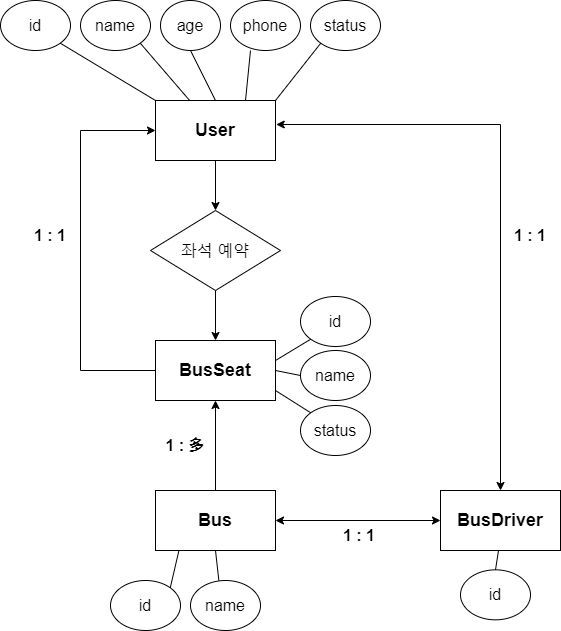

The diagram above was exported from draw.io. Its source (the exported page's mxGraphModel, read from the mxfile embedded in the PNG):
<mxGraphModel dx="1209" dy="844" grid="1" gridSize="10" guides="1" tooltips="1" connect="1" arrows="1" fold="1" page="1" pageScale="1" pageWidth="850" pageHeight="1100" math="0" shadow="0" extFonts="Permanent Marker^https://fonts.googleapis.com/css?family=Permanent+Marker">
  <root>
    <mxCell id="0" />
    <mxCell id="1" parent="0" />
    <mxCell id="i_LPmOMTavOvP4A4dxvh-47" style="edgeStyle=orthogonalEdgeStyle;rounded=0;orthogonalLoop=1;jettySize=auto;html=1;entryX=0.5;entryY=1;entryDx=0;entryDy=0;fontSize=16;" edge="1" parent="1" source="i_LPmOMTavOvP4A4dxvh-1" target="i_LPmOMTavOvP4A4dxvh-3">
      <mxGeometry relative="1" as="geometry" />
    </mxCell>
    <mxCell id="i_LPmOMTavOvP4A4dxvh-1" value="&lt;b&gt;&lt;font style=&quot;font-size: 18px;&quot;&gt;Bus&lt;/font&gt;&lt;/b&gt;" style="rounded=0;whiteSpace=wrap;html=1;" vertex="1" parent="1">
      <mxGeometry x="245" y="530" width="120" height="60" as="geometry" />
    </mxCell>
    <mxCell id="i_LPmOMTavOvP4A4dxvh-2" value="&lt;b&gt;&lt;font style=&quot;font-size: 18px;&quot;&gt;BusDriver&lt;/font&gt;&lt;/b&gt;" style="rounded=0;whiteSpace=wrap;html=1;" vertex="1" parent="1">
      <mxGeometry x="530" y="530" width="120" height="60" as="geometry" />
    </mxCell>
    <mxCell id="i_LPmOMTavOvP4A4dxvh-28" style="edgeStyle=orthogonalEdgeStyle;rounded=0;orthogonalLoop=1;jettySize=auto;html=1;exitX=0;exitY=0.5;exitDx=0;exitDy=0;entryX=0;entryY=0.5;entryDx=0;entryDy=0;fontSize=16;" edge="1" parent="1" source="i_LPmOMTavOvP4A4dxvh-3" target="i_LPmOMTavOvP4A4dxvh-4">
      <mxGeometry relative="1" as="geometry">
        <Array as="points">
          <mxPoint x="170" y="410" />
          <mxPoint x="170" y="170" />
        </Array>
      </mxGeometry>
    </mxCell>
    <mxCell id="i_LPmOMTavOvP4A4dxvh-3" value="&lt;b&gt;&lt;font style=&quot;font-size: 18px;&quot;&gt;BusSeat&lt;/font&gt;&lt;/b&gt;" style="rounded=0;whiteSpace=wrap;html=1;" vertex="1" parent="1">
      <mxGeometry x="245" y="380" width="120" height="60" as="geometry" />
    </mxCell>
    <mxCell id="i_LPmOMTavOvP4A4dxvh-6" value="" style="edgeStyle=orthogonalEdgeStyle;rounded=0;orthogonalLoop=1;jettySize=auto;html=1;fontSize=18;" edge="1" parent="1" source="i_LPmOMTavOvP4A4dxvh-4" target="i_LPmOMTavOvP4A4dxvh-5">
      <mxGeometry relative="1" as="geometry" />
    </mxCell>
    <mxCell id="i_LPmOMTavOvP4A4dxvh-4" value="&lt;b&gt;&lt;font style=&quot;font-size: 18px;&quot;&gt;User&lt;/font&gt;&lt;/b&gt;" style="rounded=0;whiteSpace=wrap;html=1;" vertex="1" parent="1">
      <mxGeometry x="245" y="140" width="120" height="60" as="geometry" />
    </mxCell>
    <mxCell id="i_LPmOMTavOvP4A4dxvh-7" value="" style="edgeStyle=orthogonalEdgeStyle;rounded=0;orthogonalLoop=1;jettySize=auto;html=1;fontSize=18;" edge="1" parent="1" source="i_LPmOMTavOvP4A4dxvh-5" target="i_LPmOMTavOvP4A4dxvh-3">
      <mxGeometry relative="1" as="geometry" />
    </mxCell>
    <mxCell id="i_LPmOMTavOvP4A4dxvh-5" value="&lt;font style=&quot;font-size: 16px;&quot;&gt;좌석 예약&lt;/font&gt;" style="rhombus;whiteSpace=wrap;html=1;rounded=0;" vertex="1" parent="1">
      <mxGeometry x="240" y="250" width="130" height="80" as="geometry" />
    </mxCell>
    <mxCell id="i_LPmOMTavOvP4A4dxvh-16" value="name" style="ellipse;whiteSpace=wrap;html=1;fontSize=16;" vertex="1" parent="1">
      <mxGeometry x="170" y="40" width="70" height="50" as="geometry" />
    </mxCell>
    <mxCell id="i_LPmOMTavOvP4A4dxvh-17" value="age" style="ellipse;whiteSpace=wrap;html=1;fontSize=16;" vertex="1" parent="1">
      <mxGeometry x="250" y="40" width="60" height="50" as="geometry" />
    </mxCell>
    <mxCell id="i_LPmOMTavOvP4A4dxvh-18" value="id" style="ellipse;whiteSpace=wrap;html=1;fontSize=16;" vertex="1" parent="1">
      <mxGeometry x="90" y="40" width="70" height="50" as="geometry" />
    </mxCell>
    <mxCell id="i_LPmOMTavOvP4A4dxvh-19" value="phone" style="ellipse;whiteSpace=wrap;html=1;fontSize=16;" vertex="1" parent="1">
      <mxGeometry x="320" y="40" width="70" height="50" as="geometry" />
    </mxCell>
    <mxCell id="i_LPmOMTavOvP4A4dxvh-20" value="status" style="ellipse;whiteSpace=wrap;html=1;fontSize=16;" vertex="1" parent="1">
      <mxGeometry x="400" y="40" width="70" height="50" as="geometry" />
    </mxCell>
    <mxCell id="i_LPmOMTavOvP4A4dxvh-23" value="" style="endArrow=none;html=1;rounded=0;fontSize=16;exitX=0;exitY=0;exitDx=0;exitDy=0;entryX=1;entryY=1;entryDx=0;entryDy=0;" edge="1" parent="1" source="i_LPmOMTavOvP4A4dxvh-4" target="i_LPmOMTavOvP4A4dxvh-18">
      <mxGeometry width="50" height="50" relative="1" as="geometry">
        <mxPoint x="140" y="260" as="sourcePoint" />
        <mxPoint x="150" y="80" as="targetPoint" />
      </mxGeometry>
    </mxCell>
    <mxCell id="i_LPmOMTavOvP4A4dxvh-24" value="" style="endArrow=none;html=1;rounded=0;fontSize=16;exitX=1;exitY=0;exitDx=0;exitDy=0;entryX=0;entryY=1;entryDx=0;entryDy=0;" edge="1" parent="1" source="i_LPmOMTavOvP4A4dxvh-4" target="i_LPmOMTavOvP4A4dxvh-20">
      <mxGeometry width="50" height="50" relative="1" as="geometry">
        <mxPoint x="370" y="140" as="sourcePoint" />
        <mxPoint x="425" y="90" as="targetPoint" />
      </mxGeometry>
    </mxCell>
    <mxCell id="i_LPmOMTavOvP4A4dxvh-25" value="" style="endArrow=none;html=1;rounded=0;fontSize=16;exitX=0.75;exitY=0;exitDx=0;exitDy=0;" edge="1" parent="1" source="i_LPmOMTavOvP4A4dxvh-4">
      <mxGeometry width="50" height="50" relative="1" as="geometry">
        <mxPoint x="290" y="140" as="sourcePoint" />
        <mxPoint x="340" y="90" as="targetPoint" />
      </mxGeometry>
    </mxCell>
    <mxCell id="i_LPmOMTavOvP4A4dxvh-26" value="" style="endArrow=none;html=1;rounded=0;fontSize=16;exitX=0.5;exitY=0;exitDx=0;exitDy=0;entryX=0.5;entryY=1;entryDx=0;entryDy=0;" edge="1" parent="1" source="i_LPmOMTavOvP4A4dxvh-4" target="i_LPmOMTavOvP4A4dxvh-17">
      <mxGeometry width="50" height="50" relative="1" as="geometry">
        <mxPoint x="300" y="130" as="sourcePoint" />
        <mxPoint x="260" y="90" as="targetPoint" />
      </mxGeometry>
    </mxCell>
    <mxCell id="i_LPmOMTavOvP4A4dxvh-27" value="" style="endArrow=none;html=1;rounded=0;fontSize=16;entryX=1;entryY=1;entryDx=0;entryDy=0;" edge="1" parent="1" source="i_LPmOMTavOvP4A4dxvh-4" target="i_LPmOMTavOvP4A4dxvh-16">
      <mxGeometry width="50" height="50" relative="1" as="geometry">
        <mxPoint x="120" y="140" as="sourcePoint" />
        <mxPoint x="170" y="90" as="targetPoint" />
      </mxGeometry>
    </mxCell>
    <mxCell id="i_LPmOMTavOvP4A4dxvh-29" value="name" style="ellipse;whiteSpace=wrap;html=1;fontSize=16;" vertex="1" parent="1">
      <mxGeometry x="390" y="390" width="70" height="50" as="geometry" />
    </mxCell>
    <mxCell id="i_LPmOMTavOvP4A4dxvh-30" value="status" style="ellipse;whiteSpace=wrap;html=1;fontSize=16;" vertex="1" parent="1">
      <mxGeometry x="390" y="445" width="70" height="50" as="geometry" />
    </mxCell>
    <mxCell id="i_LPmOMTavOvP4A4dxvh-31" value="" style="endArrow=none;html=1;rounded=0;fontSize=16;entryX=0;entryY=0;entryDx=0;entryDy=0;" edge="1" parent="1" target="i_LPmOMTavOvP4A4dxvh-30">
      <mxGeometry width="50" height="50" relative="1" as="geometry">
        <mxPoint x="365" y="430" as="sourcePoint" />
        <mxPoint x="415" y="380" as="targetPoint" />
      </mxGeometry>
    </mxCell>
    <mxCell id="i_LPmOMTavOvP4A4dxvh-32" value="" style="endArrow=none;html=1;rounded=0;fontSize=16;entryX=0;entryY=0.5;entryDx=0;entryDy=0;exitX=1;exitY=0.5;exitDx=0;exitDy=0;" edge="1" parent="1" source="i_LPmOMTavOvP4A4dxvh-3" target="i_LPmOMTavOvP4A4dxvh-29">
      <mxGeometry width="50" height="50" relative="1" as="geometry">
        <mxPoint x="365" y="400" as="sourcePoint" />
        <mxPoint x="415" y="350" as="targetPoint" />
      </mxGeometry>
    </mxCell>
    <mxCell id="i_LPmOMTavOvP4A4dxvh-33" value="" style="endArrow=classic;startArrow=classic;html=1;rounded=0;fontSize=16;entryX=0;entryY=0.5;entryDx=0;entryDy=0;" edge="1" parent="1" target="i_LPmOMTavOvP4A4dxvh-2">
      <mxGeometry width="50" height="50" relative="1" as="geometry">
        <mxPoint x="365" y="560" as="sourcePoint" />
        <mxPoint x="415" y="510" as="targetPoint" />
      </mxGeometry>
    </mxCell>
    <mxCell id="i_LPmOMTavOvP4A4dxvh-34" value="id" style="ellipse;whiteSpace=wrap;html=1;fontSize=16;" vertex="1" parent="1">
      <mxGeometry x="390" y="336" width="70" height="50" as="geometry" />
    </mxCell>
    <mxCell id="i_LPmOMTavOvP4A4dxvh-35" value="" style="endArrow=none;html=1;rounded=0;fontSize=16;entryX=0;entryY=1;entryDx=0;entryDy=0;" edge="1" parent="1" target="i_LPmOMTavOvP4A4dxvh-34">
      <mxGeometry width="50" height="50" relative="1" as="geometry">
        <mxPoint x="365" y="400" as="sourcePoint" />
        <mxPoint x="390" y="370" as="targetPoint" />
      </mxGeometry>
    </mxCell>
    <mxCell id="i_LPmOMTavOvP4A4dxvh-38" value="name" style="ellipse;whiteSpace=wrap;html=1;fontSize=16;" vertex="1" parent="1">
      <mxGeometry x="280" y="620" width="70" height="50" as="geometry" />
    </mxCell>
    <mxCell id="i_LPmOMTavOvP4A4dxvh-39" value="" style="endArrow=none;html=1;rounded=0;fontSize=16;entryX=0.5;entryY=1;entryDx=0;entryDy=0;exitX=0.405;exitY=0;exitDx=0;exitDy=0;exitPerimeter=0;" edge="1" parent="1" source="i_LPmOMTavOvP4A4dxvh-38" target="i_LPmOMTavOvP4A4dxvh-1">
      <mxGeometry width="50" height="50" relative="1" as="geometry">
        <mxPoint x="300" y="620" as="sourcePoint" />
        <mxPoint x="350" y="570" as="targetPoint" />
      </mxGeometry>
    </mxCell>
    <mxCell id="i_LPmOMTavOvP4A4dxvh-40" value="id" style="ellipse;whiteSpace=wrap;html=1;fontSize=16;" vertex="1" parent="1">
      <mxGeometry x="200" y="620" width="70" height="50" as="geometry" />
    </mxCell>
    <mxCell id="i_LPmOMTavOvP4A4dxvh-41" value="" style="endArrow=none;html=1;rounded=0;fontSize=16;entryX=0.194;entryY=1.011;entryDx=0;entryDy=0;entryPerimeter=0;exitX=1;exitY=0;exitDx=0;exitDy=0;" edge="1" parent="1" source="i_LPmOMTavOvP4A4dxvh-40" target="i_LPmOMTavOvP4A4dxvh-1">
      <mxGeometry width="50" height="50" relative="1" as="geometry">
        <mxPoint x="310" y="630" as="sourcePoint" />
        <mxPoint x="315" y="600" as="targetPoint" />
      </mxGeometry>
    </mxCell>
    <mxCell id="i_LPmOMTavOvP4A4dxvh-42" value="id" style="ellipse;whiteSpace=wrap;html=1;fontSize=16;" vertex="1" parent="1">
      <mxGeometry x="550" y="609.34" width="70" height="50" as="geometry" />
    </mxCell>
    <mxCell id="i_LPmOMTavOvP4A4dxvh-43" value="" style="endArrow=none;html=1;rounded=0;fontSize=16;exitX=0.5;exitY=0;exitDx=0;exitDy=0;" edge="1" parent="1" source="i_LPmOMTavOvP4A4dxvh-42">
      <mxGeometry width="50" height="50" relative="1" as="geometry">
        <mxPoint x="630" y="619.34" as="sourcePoint" />
        <mxPoint x="588" y="590" as="targetPoint" />
      </mxGeometry>
    </mxCell>
    <mxCell id="i_LPmOMTavOvP4A4dxvh-44" value="" style="endArrow=classic;startArrow=classic;html=1;rounded=0;fontSize=16;entryX=1.006;entryY=0.4;entryDx=0;entryDy=0;entryPerimeter=0;" edge="1" parent="1" target="i_LPmOMTavOvP4A4dxvh-4">
      <mxGeometry width="50" height="50" relative="1" as="geometry">
        <mxPoint x="590" y="530" as="sourcePoint" />
        <mxPoint x="640" y="480" as="targetPoint" />
        <Array as="points">
          <mxPoint x="590" y="164" />
        </Array>
      </mxGeometry>
    </mxCell>
    <mxCell id="i_LPmOMTavOvP4A4dxvh-45" value="&lt;b&gt;1 : &lt;span class=&quot;notion-enable-hover&quot; data-token-index=&quot;1&quot; style=&quot;&quot;&gt;多&lt;/span&gt;&lt;/b&gt;" style="text;html=1;strokeColor=none;fillColor=none;align=center;verticalAlign=middle;whiteSpace=wrap;rounded=0;fontSize=16;" vertex="1" parent="1">
      <mxGeometry x="245" y="470" width="60" height="30" as="geometry" />
    </mxCell>
    <mxCell id="i_LPmOMTavOvP4A4dxvh-48" value="&lt;b&gt;1 : 1&lt;/b&gt;" style="text;html=1;strokeColor=none;fillColor=none;align=center;verticalAlign=middle;whiteSpace=wrap;rounded=0;fontSize=16;" vertex="1" parent="1">
      <mxGeometry x="419" y="560" width="60" height="30" as="geometry" />
    </mxCell>
    <mxCell id="i_LPmOMTavOvP4A4dxvh-49" value="&lt;b&gt;1 : 1&lt;/b&gt;" style="text;html=1;strokeColor=none;fillColor=none;align=center;verticalAlign=middle;whiteSpace=wrap;rounded=0;fontSize=16;" vertex="1" parent="1">
      <mxGeometry x="590" y="260" width="60" height="30" as="geometry" />
    </mxCell>
    <mxCell id="i_LPmOMTavOvP4A4dxvh-50" value="&lt;b&gt;1 : 1&lt;/b&gt;" style="text;html=1;strokeColor=none;fillColor=none;align=center;verticalAlign=middle;whiteSpace=wrap;rounded=0;fontSize=16;" vertex="1" parent="1">
      <mxGeometry x="110" y="260" width="60" height="30" as="geometry" />
    </mxCell>
  </root>
</mxGraphModel>